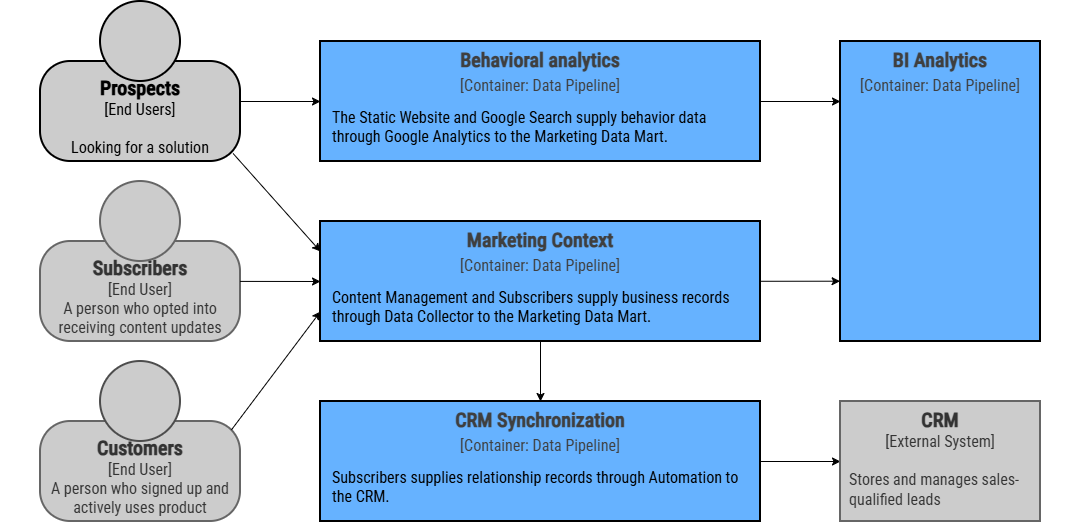

The diagram above was exported from draw.io. Its source (the exported page's mxGraphModel, read from the mxfile embedded in the PNG):
<mxGraphModel dx="1127" dy="605" grid="1" gridSize="10" guides="1" tooltips="1" connect="1" arrows="1" fold="1" page="1" pageScale="1" pageWidth="1080" pageHeight="720" math="0" shadow="0">
  <root>
    <mxCell id="ZPjydSUwHweLo5OicJB8-0" />
    <mxCell id="ZPjydSUwHweLo5OicJB8-1" parent="ZPjydSUwHweLo5OicJB8-0" />
    <mxCell id="Pj3nHvcTNhillBx9FYsa-0" parent="ZPjydSUwHweLo5OicJB8-1" style="rounded=0;whiteSpace=wrap;html=1;strokeColor=none;movable=1;resizable=1;rotatable=1;deletable=1;editable=1;locked=0;connectable=1;fillColor=default;" value="" vertex="1">
      <mxGeometry height="520" width="1080" x="340" y="260" as="geometry" />
    </mxCell>
    <mxCell id="Pj3nHvcTNhillBx9FYsa-1" parent="ZPjydSUwHweLo5OicJB8-1" style="rounded=0;whiteSpace=wrap;html=1;strokeWidth=2;fillColor=#66B2FF;strokeColor=#000000;verticalAlign=top;fontFamily=Roboto Condensed;fontSource=https%3A%2F%2Ffonts.googleapis.com%2Fcss%3Ffamily%3DRoboto%2BCondensed;fontSize=20;" value="&lt;font style=&quot;color: rgb(63, 63, 63); scrollbar-color: rgba(100, 100, 100, 0.4) rgb(255, 255, 255);&quot;&gt;&lt;b style=&quot;color: rgb(63, 63, 63); scrollbar-color: rgba(100, 100, 100, 0.4) rgb(255, 255, 255);&quot;&gt;CRM Synchronization&lt;br style=&quot;color: rgb(63, 63, 63); scrollbar-color: rgba(100, 100, 100, 0.4) rgb(255, 255, 255);&quot;&gt;&lt;/b&gt;&lt;/font&gt;&lt;font style=&quot;color: rgb(63, 63, 63); scrollbar-color: rgba(100, 100, 100, 0.4) rgb(255, 255, 255); font-size: 16px;&quot;&gt;[Container: Data Pipeline]&lt;/font&gt;" vertex="1">
      <mxGeometry height="120" width="440" x="660" y="660" as="geometry" />
    </mxCell>
    <mxCell id="Pj3nHvcTNhillBx9FYsa-2" parent="ZPjydSUwHweLo5OicJB8-1" style="rounded=0;whiteSpace=wrap;html=1;strokeWidth=2;fillColor=#66B2FF;strokeColor=#000000;verticalAlign=top;fontFamily=Roboto Condensed;fontSource=https%3A%2F%2Ffonts.googleapis.com%2Fcss%3Ffamily%3DRoboto%2BCondensed;fontSize=20;" value="&lt;b style=&quot;color: rgb(63, 63, 63); scrollbar-color: rgba(100, 100, 100, 0.4) rgb(255, 255, 255);&quot;&gt;Marketing Context&lt;/b&gt;&lt;br style=&quot;color: rgb(63, 63, 63); scrollbar-color: rgba(100, 100, 100, 0.4) rgb(255, 255, 255);&quot;&gt;&lt;font style=&quot;color: rgb(63, 63, 63); scrollbar-color: rgba(100, 100, 100, 0.4) rgb(255, 255, 255); font-size: 16px;&quot;&gt;[Container: Data Pipeline]&lt;/font&gt;" vertex="1">
      <mxGeometry height="120" width="440" x="660" y="480" as="geometry" />
    </mxCell>
    <mxCell id="Pj3nHvcTNhillBx9FYsa-3" edge="1" parent="ZPjydSUwHweLo5OicJB8-1" style="edgeStyle=none;shape=connector;rounded=0;html=1;strokeColor=#000000;align=center;verticalAlign=middle;fontFamily=IBM Plex Mono;fontSource=https%3A%2F%2Ffonts.googleapis.com%2Fcss%3Ffamily%3DIBM%2BPlex%2BMono;fontSize=11;fontColor=#000000;labelBackgroundColor=default;resizable=0;endArrow=classic;">
      <mxGeometry relative="1" as="geometry">
        <mxPoint x="1100" y="360" as="sourcePoint" />
        <mxPoint x="1180" y="360" as="targetPoint" />
      </mxGeometry>
    </mxCell>
    <mxCell id="Pj3nHvcTNhillBx9FYsa-4" edge="1" parent="ZPjydSUwHweLo5OicJB8-1" source="Pj3nHvcTNhillBx9FYsa-6" style="rounded=0;orthogonalLoop=1;jettySize=auto;html=1;exitX=1;exitY=0.4;exitDx=0;exitDy=0;exitPerimeter=0;strokeColor=#000000;entryX=0;entryY=0.5;entryDx=0;entryDy=0;">
      <mxGeometry relative="1" as="geometry">
        <mxPoint x="459.8000000000002" y="359.29999999999995" as="sourcePoint" />
        <mxPoint x="660" y="360" as="targetPoint" />
      </mxGeometry>
    </mxCell>
    <mxCell id="Pj3nHvcTNhillBx9FYsa-5" connectable="0" parent="ZPjydSUwHweLo5OicJB8-1" style="group;strokeColor=none;" value="" vertex="1">
      <mxGeometry height="160" width="200" x="380" y="260" as="geometry" />
    </mxCell>
    <mxCell id="Pj3nHvcTNhillBx9FYsa-6" parent="Pj3nHvcTNhillBx9FYsa-5" style="rounded=1;whiteSpace=wrap;html=1;strokeWidth=2;glass=0;arcSize=30;fontFamily=Roboto Condensed;fontSource=https%3A%2F%2Ffonts.googleapis.com%2Fcss%3Ffamily%3DRoboto%2BCondensed;verticalAlign=top;strokeColor=#000000;fillColor=light-dark(#CCCCCC,#EDEDED);fontColor=#000000;fontSize=16;spacingTop=8;" value="&lt;b&gt;&lt;font style=&quot;font-size: 20px;&quot;&gt;&lt;font&gt;&lt;span&gt;Prospects&lt;/span&gt;&lt;/font&gt;&lt;br&gt;&lt;/font&gt;&lt;/b&gt;[End Users]&lt;div&gt;&lt;br&gt;&lt;/div&gt;&lt;div&gt;Looking for a solution&lt;br&gt;&lt;/div&gt;" vertex="1">
      <mxGeometry height="100" width="200" y="60" as="geometry" />
    </mxCell>
    <mxCell id="Pj3nHvcTNhillBx9FYsa-7" parent="Pj3nHvcTNhillBx9FYsa-5" style="ellipse;whiteSpace=wrap;html=1;aspect=fixed;strokeWidth=2;strokeColor=#000000;fillColor=light-dark(#CCCCCC,#EDEDED);fontFamily=Roboto Condensed;fontSource=https%3A%2F%2Ffonts.googleapis.com%2Fcss%3Ffamily%3DRoboto%2BCondensed;fontColor=#000000;fontSize=16;" value="" vertex="1">
      <mxGeometry height="80" width="80" x="60" as="geometry" />
    </mxCell>
    <mxCell id="Pj3nHvcTNhillBx9FYsa-8" connectable="0" parent="ZPjydSUwHweLo5OicJB8-1" style="group;spacingTop=8;" value="" vertex="1">
      <mxGeometry height="160" width="200" x="380" y="620" as="geometry" />
    </mxCell>
    <mxCell id="Pj3nHvcTNhillBx9FYsa-9" parent="Pj3nHvcTNhillBx9FYsa-8" style="rounded=1;whiteSpace=wrap;html=1;strokeWidth=2;glass=0;arcSize=30;fontFamily=Roboto Condensed;fontSource=https%3A%2F%2Ffonts.googleapis.com%2Fcss%3Ffamily%3DRoboto%2BCondensed;verticalAlign=top;strokeColor=#666666;fillColor=#CCCCCC;fontColor=#333333;fontSize=16;spacingTop=8;" value="&lt;b&gt;&lt;font style=&quot;font-size: 20px;&quot;&gt;&lt;font&gt;&lt;span&gt;Customers&lt;/span&gt;&lt;/font&gt;&lt;br&gt;&lt;/font&gt;&lt;/b&gt;[End User]&lt;div&gt;&lt;span style=&quot;background-color: transparent;&quot;&gt;A person who signed up and actively uses product&lt;/span&gt;&lt;/div&gt;" vertex="1">
      <mxGeometry height="100" width="200" y="60" as="geometry" />
    </mxCell>
    <mxCell id="Pj3nHvcTNhillBx9FYsa-10" parent="Pj3nHvcTNhillBx9FYsa-8" style="ellipse;whiteSpace=wrap;html=1;aspect=fixed;strokeWidth=2;strokeColor=light-dark(#4D4D4D,#EDEDED);fillColor=light-dark(#CCCCCC,#EDEDED);fontFamily=Roboto Condensed;fontSource=https%3A%2F%2Ffonts.googleapis.com%2Fcss%3Ffamily%3DRoboto%2BCondensed;fontSize=16;fontColor=#000000;" value="" vertex="1">
      <mxGeometry height="80" width="80" x="60" as="geometry" />
    </mxCell>
    <mxCell id="Pj3nHvcTNhillBx9FYsa-11" connectable="0" parent="ZPjydSUwHweLo5OicJB8-1" style="group" value="" vertex="1">
      <mxGeometry height="160" width="200" x="380" y="440" as="geometry" />
    </mxCell>
    <mxCell id="Pj3nHvcTNhillBx9FYsa-12" parent="Pj3nHvcTNhillBx9FYsa-11" style="rounded=1;whiteSpace=wrap;html=1;strokeWidth=2;glass=0;arcSize=30;fontFamily=Roboto Condensed;fontSource=https%3A%2F%2Ffonts.googleapis.com%2Fcss%3Ffamily%3DRoboto%2BCondensed;verticalAlign=top;strokeColor=#666666;fillColor=#CCCCCC;fontColor=#333333;fontSize=16;spacingTop=8;" value="&lt;b&gt;&lt;font style=&quot;font-size: 20px;&quot;&gt;&lt;span&gt;Subscribers&lt;/span&gt;&lt;/font&gt;&lt;br&gt;&lt;/b&gt;[End User]&lt;br&gt;A person who opted into receiving content updates" vertex="1">
      <mxGeometry height="100" width="200" y="60" as="geometry" />
    </mxCell>
    <mxCell id="Pj3nHvcTNhillBx9FYsa-13" parent="Pj3nHvcTNhillBx9FYsa-11" style="ellipse;whiteSpace=wrap;html=1;aspect=fixed;strokeWidth=2;strokeColor=#666666;fillColor=#CCCCCC;fontColor=#333333;fontFamily=Roboto Condensed;fontSource=https%3A%2F%2Ffonts.googleapis.com%2Fcss%3Ffamily%3DRoboto%2BCondensed;fontSize=16;" value="" vertex="1">
      <mxGeometry height="80" width="80" x="60" as="geometry" />
    </mxCell>
    <mxCell id="Pj3nHvcTNhillBx9FYsa-14" edge="1" parent="ZPjydSUwHweLo5OicJB8-1" style="edgeStyle=none;shape=connector;rounded=0;html=1;entryX=0.5;entryY=0;entryDx=0;entryDy=0;strokeColor=#000000;align=center;verticalAlign=middle;fontFamily=IBM Plex Mono;fontSource=https%3A%2F%2Ffonts.googleapis.com%2Fcss%3Ffamily%3DIBM%2BPlex%2BMono;fontSize=11;fontColor=#000000;labelBackgroundColor=default;resizable=0;endArrow=classic;">
      <mxGeometry relative="1" as="geometry">
        <mxPoint x="880" y="600" as="sourcePoint" />
        <mxPoint x="880" y="660" as="targetPoint" />
      </mxGeometry>
    </mxCell>
    <mxCell id="Pj3nHvcTNhillBx9FYsa-15" parent="ZPjydSUwHweLo5OicJB8-1" style="text;whiteSpace=wrap;html=1;fontFamily=Roboto Condensed;fontSource=https%3A%2F%2Ffonts.googleapis.com%2Fcss%3Ffamily%3DRoboto%2BCondensed;fontSize=16;" value="&lt;span style=&quot;white-space-collapse: preserve;&quot;&gt;Content Management and Subscribers supply business records through Data Collector to the Marketing Data Mart.&lt;/span&gt;" vertex="1">
      <mxGeometry height="60" width="420" x="670" y="540" as="geometry" />
    </mxCell>
    <mxCell id="Pj3nHvcTNhillBx9FYsa-16" edge="1" parent="ZPjydSUwHweLo5OicJB8-1" style="edgeStyle=none;shape=connector;rounded=0;html=1;strokeColor=#000000;align=center;verticalAlign=middle;fontFamily=IBM Plex Mono;fontSource=https%3A%2F%2Ffonts.googleapis.com%2Fcss%3Ffamily%3DIBM%2BPlex%2BMono;fontSize=11;fontColor=#000000;labelBackgroundColor=default;resizable=0;endArrow=classic;" target="Pj3nHvcTNhillBx9FYsa-21">
      <mxGeometry relative="1" as="geometry">
        <mxPoint x="1100" y="720" as="sourcePoint" />
      </mxGeometry>
    </mxCell>
    <mxCell id="Pj3nHvcTNhillBx9FYsa-17" edge="1" parent="ZPjydSUwHweLo5OicJB8-1" source="Pj3nHvcTNhillBx9FYsa-12" style="edgeStyle=none;shape=connector;rounded=0;html=1;entryX=0;entryY=0.5;entryDx=0;entryDy=0;strokeColor=#000000;align=center;verticalAlign=middle;fontFamily=IBM Plex Mono;fontSource=https%3A%2F%2Ffonts.googleapis.com%2Fcss%3Ffamily%3DIBM%2BPlex%2BMono;fontSize=11;fontColor=#000000;labelBackgroundColor=default;resizable=0;endArrow=classic;exitX=0.998;exitY=0.399;exitDx=0;exitDy=0;exitPerimeter=0;">
      <mxGeometry relative="1" as="geometry">
        <mxPoint x="660" y="540" as="targetPoint" />
      </mxGeometry>
    </mxCell>
    <mxCell id="Pj3nHvcTNhillBx9FYsa-18" edge="1" parent="ZPjydSUwHweLo5OicJB8-1" source="Pj3nHvcTNhillBx9FYsa-9" style="edgeStyle=none;shape=connector;rounded=0;html=1;entryX=0;entryY=0.75;entryDx=0;entryDy=0;strokeColor=#000000;align=center;verticalAlign=middle;fontFamily=IBM Plex Mono;fontSource=https%3A%2F%2Ffonts.googleapis.com%2Fcss%3Ffamily%3DIBM%2BPlex%2BMono;fontSize=11;fontColor=#000000;labelBackgroundColor=default;resizable=0;endArrow=classic;exitX=0.955;exitY=0.083;exitDx=0;exitDy=0;exitPerimeter=0;">
      <mxGeometry relative="1" as="geometry">
        <mxPoint x="660" y="570" as="targetPoint" />
      </mxGeometry>
    </mxCell>
    <mxCell id="Pj3nHvcTNhillBx9FYsa-19" edge="1" parent="ZPjydSUwHweLo5OicJB8-1" source="Pj3nHvcTNhillBx9FYsa-6" style="edgeStyle=none;shape=connector;rounded=0;html=1;entryX=0;entryY=0.25;entryDx=0;entryDy=0;strokeColor=#000000;align=center;verticalAlign=middle;fontFamily=IBM Plex Mono;fontSource=https%3A%2F%2Ffonts.googleapis.com%2Fcss%3Ffamily%3DIBM%2BPlex%2BMono;fontSize=11;fontColor=#000000;labelBackgroundColor=default;resizable=0;endArrow=classic;exitX=0.963;exitY=0.92;exitDx=0;exitDy=0;exitPerimeter=0;">
      <mxGeometry relative="1" as="geometry">
        <mxPoint x="660" y="510" as="targetPoint" />
      </mxGeometry>
    </mxCell>
    <mxCell id="Pj3nHvcTNhillBx9FYsa-20" parent="ZPjydSUwHweLo5OicJB8-1" style="text;whiteSpace=wrap;html=1;fontFamily=Roboto Condensed;fontSource=https%3A%2F%2Ffonts.googleapis.com%2Fcss%3Ffamily%3DRoboto%2BCondensed;fontSize=16;" value="&lt;span style=&quot;white-space-collapse: preserve;&quot;&gt;Subscribers supplies relationship records through Automation to the CRM.&lt;/span&gt;" vertex="1">
      <mxGeometry height="60" width="420" x="670" y="720" as="geometry" />
    </mxCell>
    <mxCell id="Pj3nHvcTNhillBx9FYsa-21" parent="ZPjydSUwHweLo5OicJB8-1" style="rounded=0;whiteSpace=wrap;html=1;strokeWidth=2;fillColor=#CCCCCC;strokeColor=#666666;verticalAlign=top;fontColor=#333333;fontFamily=Roboto Condensed;fontSource=https%3A%2F%2Ffonts.googleapis.com%2Fcss%3Ffamily%3DRoboto%2BCondensed;fontSize=16;" value="&lt;font&gt;&lt;b&gt;&lt;font style=&quot;font-size: 20px;&quot;&gt;&lt;span&gt;CRM&lt;/span&gt;&lt;/font&gt;&lt;/b&gt;&lt;br&gt;&lt;font&gt;[&lt;font&gt;External Sy&lt;/font&gt;stem]&lt;/font&gt;&lt;/font&gt;&lt;div&gt;&lt;font&gt;&lt;font&gt;&lt;br&gt;&lt;/font&gt;&lt;/font&gt;&lt;/div&gt;&lt;div style=&quot;text-align: left; padding-left: 8px;&quot;&gt;&lt;font data-font-src=&quot;https://fonts.googleapis.com/css?family=IBM+Plex+Mono&quot;&gt;Stores and manages sales-qualified leads&lt;/font&gt;&lt;/div&gt;" vertex="1">
      <mxGeometry height="120" width="200" x="1180" y="660" as="geometry" />
    </mxCell>
    <mxCell id="Pj3nHvcTNhillBx9FYsa-22" edge="1" parent="ZPjydSUwHweLo5OicJB8-1" style="edgeStyle=none;shape=connector;rounded=0;html=1;entryX=-0.002;entryY=0.397;entryDx=0;entryDy=0;entryPerimeter=0;strokeColor=#000000;align=center;verticalAlign=middle;fontFamily=IBM Plex Mono;fontSource=https%3A%2F%2Ffonts.googleapis.com%2Fcss%3Ffamily%3DIBM%2BPlex%2BMono;fontSize=11;fontColor=#000000;labelBackgroundColor=default;resizable=0;endArrow=classic;">
      <mxGeometry relative="1" as="geometry">
        <mxPoint x="1100" y="539.7797062750333" as="sourcePoint" />
        <mxPoint x="1179.6" y="539.6999999999998" as="targetPoint" />
      </mxGeometry>
    </mxCell>
    <mxCell id="Pj3nHvcTNhillBx9FYsa-23" parent="ZPjydSUwHweLo5OicJB8-1" style="rounded=0;whiteSpace=wrap;html=1;strokeWidth=2;fillColor=#66B2FF;strokeColor=#000000;verticalAlign=top;fontFamily=Roboto Condensed;fontSource=https%3A%2F%2Ffonts.googleapis.com%2Fcss%3Ffamily%3DRoboto%2BCondensed;fontSize=20;" value="&lt;b style=&quot;color: rgb(63, 63, 63); scrollbar-color: rgba(100, 100, 100, 0.4) rgb(255, 255, 255);&quot;&gt;Behavioral analytics&lt;/b&gt;&lt;br style=&quot;color: rgb(63, 63, 63); scrollbar-color: rgba(100, 100, 100, 0.4) rgb(255, 255, 255);&quot;&gt;&lt;font style=&quot;color: rgb(63, 63, 63); scrollbar-color: rgba(100, 100, 100, 0.4) rgb(255, 255, 255); font-size: 16px;&quot;&gt;[Container: Data Pipeline]&lt;/font&gt;" vertex="1">
      <mxGeometry height="120" width="440" x="660" y="300" as="geometry" />
    </mxCell>
    <mxCell id="Pj3nHvcTNhillBx9FYsa-24" parent="ZPjydSUwHweLo5OicJB8-1" style="text;whiteSpace=wrap;html=1;fontFamily=Roboto Condensed;fontSource=https%3A%2F%2Ffonts.googleapis.com%2Fcss%3Ffamily%3DRoboto%2BCondensed;fontSize=16;" value="&lt;b style=&quot;font-weight:normal;&quot; id=&quot;docs-internal-guid-c34b7723-7fff-1865-808b-2f03c13990a0&quot;&gt;&lt;span style=&quot;background-color: transparent; font-weight: 400; font-style: normal; font-variant: normal; text-decoration: none; vertical-align: baseline; white-space: pre-wrap;&quot;&gt;The Static Website and Google Search supply behavior data through Google Analytics to the Marketing Data Mart.&lt;/span&gt;&lt;/b&gt;" vertex="1">
      <mxGeometry height="60" width="420" x="670" y="360" as="geometry" />
    </mxCell>
    <mxCell id="Pj3nHvcTNhillBx9FYsa-25" parent="ZPjydSUwHweLo5OicJB8-1" style="rounded=0;whiteSpace=wrap;html=1;strokeWidth=2;fillColor=#66B2FF;strokeColor=#000000;verticalAlign=top;fontFamily=Roboto Condensed;fontSource=https%3A%2F%2Ffonts.googleapis.com%2Fcss%3Ffamily%3DRoboto%2BCondensed;fontSize=20;" value="&lt;b style=&quot;color: rgb(63, 63, 63); scrollbar-color: rgba(100, 100, 100, 0.4) rgb(255, 255, 255);&quot;&gt;BI Analytics&lt;/b&gt;&lt;br style=&quot;color: rgb(63, 63, 63); scrollbar-color: rgba(100, 100, 100, 0.4) rgb(255, 255, 255);&quot;&gt;&lt;font style=&quot;color: rgb(63, 63, 63); scrollbar-color: rgba(100, 100, 100, 0.4) rgb(255, 255, 255); font-size: 16px;&quot;&gt;[Container: Data Pipeline]&lt;/font&gt;" vertex="1">
      <mxGeometry height="300" width="200" x="1180" y="300" as="geometry" />
    </mxCell>
  </root>
</mxGraphModel>